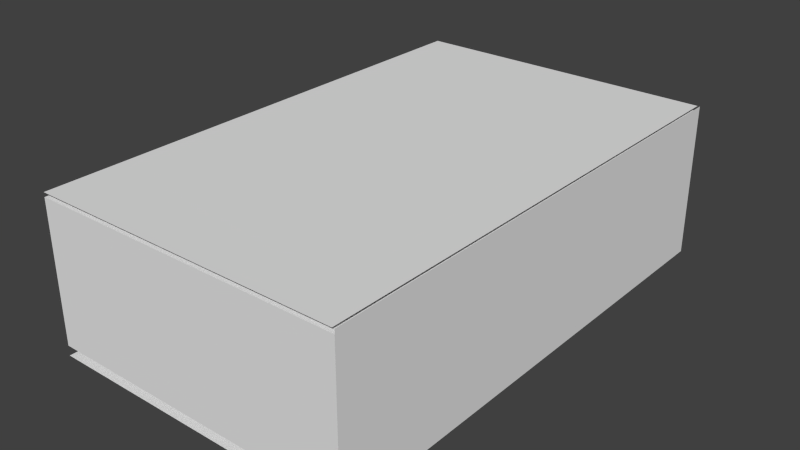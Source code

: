 # Source: Dictionary.blend  (saved by Blender 2.73.0; exported with 4.5.12 LTS)
import bpy
from mathutils import Matrix  # noqa: F401  (used for matrix-valued properties, if any)

bpy.ops.wm.read_factory_settings(use_empty=True)
scene = bpy.context.scene
scene.name = 'Scene'

# ---- collections
col_collection_1 = bpy.data.collections.new('Collection 1'); scene.collection.children.link(col_collection_1)

# ---- materials (node trees are filled in below, after node groups)
mat_material = bpy.data.materials.new('Material')
mat_material.alpha_threshold = 0.0
mat_material.use_transparent_shadow = False
mat_material.roughness = 0.5
mat_material.line_color = (0.0, 0.0, 0.0, 1.0)
mat_material_001 = bpy.data.materials.new('Material.001')
mat_material_001.alpha_threshold = 0.0
mat_material_001.use_transparent_shadow = False
mat_material_001.roughness = 0.5

# ---- material node trees

# ---- world
world_world = bpy.data.worlds.new('World'); scene.world = world_world
world_world.color = (0.05088, 0.05088, 0.05088)
world_world.use_sun_shadow = False
world_world.sun_shadow_jitter_overblur = 0.0
world_world.cycles.sampling_method = 'MANUAL'
world_world.cycles.sample_map_resolution = 256

# ---- meshes
me_cube_002 = bpy.data.meshes.new('Cube.002')
me_cube_002.from_pydata([(-0.3386, -0.5488, 0.05169), (-0.3386, 0.5483, 0.05169), (0.3437, 0.5483, 0.05169), (0.3437, -0.5488, 0.05169), (-0.3386, -0.5488, 0.3572), (-0.3386, 0.5483, 0.3572), (0.3437, 0.5483, 0.3572), (0.3437, -0.5488, 0.3572)], [], [(4, 5, 1, 0), (5, 6, 2, 1), (6, 7, 3, 2), (7, 4, 0, 3), (0, 1, 2, 3), (7, 6, 5, 4)])
_uv = me_cube_002.uv_layers.new(name='UVMap')
_uv.uv.foreach_set('vector', [0.0, 0.0, 1.0, 0.0, 1.0, 1.0, 0.0, 1.0, 0.0, 0.0, 1.0, 0.0, 1.0, 1.0, 0.0, 1.0, 0.0, 0.0, 1.0, 0.0, 1.0, 1.0, 0.0, 1.0, 0.0, 0.0, 1.0, 0.0, 1.0, 1.0, 0.0, 1.0, 0.0, 0.0, 1.0, 0.0, 1.0, 1.0, 0.0, 1.0, 0.0, 0.0, 1.0, 0.0, 1.0, 1.0, 0.0, 1.0])
me_cube_002.use_remesh_preserve_volume = False
me_cube_002.use_remesh_preserve_attributes = False
me_cube_002.use_mirror_vertex_groups = False
me_cube_002.update()
me_cube_003 = bpy.data.meshes.new('Cube.003')
me_cube_003.from_pydata([(-0.3381, -0.5492, 0.3121), (-0.3381, 0.5519, 0.3121), (0.3396, 0.5519, 0.3121), (0.3396, -0.5492, 0.3121)], [], [(3, 2, 1, 0)])
me_cube_003.polygons.foreach_set('material_index', [1])
_uv = me_cube_003.uv_layers.new(name='UVMap')
_uv.uv.foreach_set('vector', [-0.01424, 1.005, -0.004159, -0.0008957, 1.0, -0.001495, 1.0, 1.0])
me_cube_003.materials.append(mat_material)
me_cube_003.materials.append(mat_material_001)
me_cube_003.use_remesh_preserve_volume = False
me_cube_003.use_remesh_preserve_attributes = False
me_cube_003.use_mirror_vertex_groups = False
me_cube_003.update()
me_cube_001 = bpy.data.meshes.new('Cube.001')
me_cube_001.from_pydata([(0.3447, 0.5519, 0.288), (0.3447, -0.5492, 0.288), (0.3447, 0.5519, 0.3121), (0.3447, -0.5492, 0.3121), (0.3447, 0.5519, -0.005945), (0.3447, -0.5492, -0.005945), (0.3396, 0.5519, -0.02503), (0.3396, -0.5492, -0.02503), (0.3447, 0.5519, -0.02503), (0.3447, -0.5492, -0.02503), (-0.339, 0.5519, -0.02503), (-0.339, -0.5492, -0.02503)], [], [(2, 3, 1, 0), (0, 1, 5, 4), (4, 5, 9, 8), (6, 7, 11, 10)])
me_cube_001.polygons.foreach_set('material_index', [1, 1, 1, 1])
_uv = me_cube_001.uv_layers.new(name='UVMap')
_uv.uv.foreach_set('vector', [0.0, 0.0, 0.0, 0.0, 0.0, 0.0, 0.0, 0.0, 0.1175, 0.9171, 2.867e-05, 0.9133, 0.005068, 0.7533, 0.0873, 0.7383, 0.0, 0.0, 0.0, 0.0, 0.0, 0.0, 0.0, 0.0, 0.0, 0.0, 0.0, 0.0, 0.0, 0.0, 0.0, 0.0])
me_cube_001.materials.append(mat_material)
me_cube_001.materials.append(mat_material_001)
me_cube_001.use_remesh_preserve_volume = False
me_cube_001.use_remesh_preserve_attributes = False
me_cube_001.use_mirror_vertex_groups = False
me_cube_001.update()

# ---- objects
ob_dictionary = bpy.data.objects.new('Dictionary', me_cube_002)
ob_dictionarycover = bpy.data.objects.new('DictionaryCover', me_cube_003)
ob_dictionarybase = bpy.data.objects.new('DictionaryBase', me_cube_001)

# ---- transforms, parenting, visibility, modifiers, constraints
ob_dictionary.location = (0.0, 0.0, -0.02359)
ob_dictionary.lineart.crease_threshold = 0.0
ob_dictionarycover.parent = ob_dictionary
ob_dictionarycover.matrix_parent_inverse = Matrix(((1.0, 0.0, 0.0, 0.0), (0.0, 1.0, 0.0, 0.0), (0.0, 0.0, 1.0, 0.02359), (0.0, 0.0, 0.0, 1.0)))
ob_dictionarycover.location = (0.0, 0.0, 0.03132)
ob_dictionarycover.lock_rotations_4d = False
ob_dictionarycover.empty_display_type = 'ARROWS'
ob_dictionarycover.lineart.crease_threshold = 0.0
ob_dictionarybase.parent = ob_dictionary
ob_dictionarybase.matrix_parent_inverse = Matrix(((1.0, 0.0, 0.0, 0.0), (0.0, 1.0, 0.0, 0.0), (0.0, 0.0, 1.0, 0.02359), (0.0, 0.0, 0.0, 1.0)))
ob_dictionarybase.location = (0.0, 0.0, 0.03132)
ob_dictionarybase.lock_rotations_4d = False
ob_dictionarybase.empty_display_type = 'ARROWS'
ob_dictionarybase.lineart.crease_threshold = 0.0

# ---- collection membership
col_collection_1.objects.link(ob_dictionary)
col_collection_1.objects.link(ob_dictionarycover)
col_collection_1.objects.link(ob_dictionarybase)

# ---- scene / render settings (as saved in the file)
scene.frame_start = 1; scene.frame_end = 250; scene.frame_set(1)
scene.render.engine = 'BLENDER_EEVEE_NEXT'
scene.render.resolution_percentage = 50
scene.render.dither_intensity = 0.0
scene.cycles.use_denoising = False
scene.cycles.samples = 10
scene.cycles.sampling_pattern = 'TABULATED_SOBOL'
scene.cycles.light_sampling_threshold = 0.0
scene.cycles.use_adaptive_sampling = False
scene.cycles.use_light_tree = False
scene.cycles.blur_glossy = 0.0
scene.cycles.pixel_filter_type = 'GAUSSIAN'
scene.cycles.sample_clamp_indirect = 0.0
scene.view_settings.view_transform = 'Standard'
bpy.context.view_layer.update()

# ---- added for rendering (the .blend has no active camera and no usable light): camera, sun
cam_auto = bpy.data.cameras.new('AutoCamera')
cam_auto.lens = 50.0
cam_auto.sensor_width = 36.0
cam_auto.clip_end = 1000.0
ob_auto_camera = bpy.data.objects.new('AutoCamera', cam_auto)
scene.collection.objects.link(ob_auto_camera)
ob_auto_camera.location = (1.24193, -1.4855, 1.16612)
ob_auto_camera.rotation_euler = (1.09748, -7.21219e-08, 0.694738)
scene.camera = ob_auto_camera
light_auto_sun = bpy.data.lights.new('AutoSun', 'SUN')
light_auto_sun.energy = 3.0
light_auto_sun.angle = 0.0523599
ob_auto_sun = bpy.data.objects.new('AutoSun', light_auto_sun)
scene.collection.objects.link(ob_auto_sun)
ob_auto_sun.rotation_euler = (0.872665, 0.174533, 0.523599)
bpy.context.view_layer.update()
